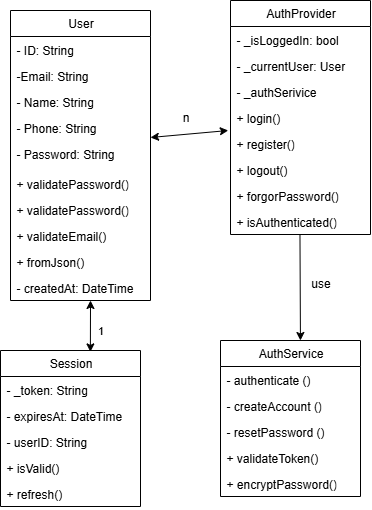

The diagram above was exported from draw.io. Its source (the exported page's mxGraphModel, read from the mxfile embedded in the PNG):
<mxGraphModel dx="533" dy="650" grid="1" gridSize="10" guides="1" tooltips="1" connect="1" arrows="1" fold="1" page="1" pageScale="1" pageWidth="850" pageHeight="1100" math="0" shadow="0">
  <root>
    <mxCell id="0" />
    <mxCell id="1" parent="0" />
    <mxCell id="dG0XWDiisJBTH9XE0r5T-42" value="User" style="swimlane;fontStyle=0;childLayout=stackLayout;horizontal=1;startSize=26;fillColor=none;horizontalStack=0;resizeParent=1;resizeParentMax=0;resizeLast=0;collapsible=1;marginBottom=0;html=1;" vertex="1" parent="1">
      <mxGeometry x="390" y="120" width="140" height="290" as="geometry" />
    </mxCell>
    <mxCell id="dG0XWDiisJBTH9XE0r5T-43" value="- ID: String" style="text;strokeColor=none;fillColor=none;align=left;verticalAlign=top;spacingLeft=4;spacingRight=4;overflow=hidden;rotatable=0;points=[[0,0.5],[1,0.5]];portConstraint=eastwest;whiteSpace=wrap;html=1;" vertex="1" parent="dG0XWDiisJBTH9XE0r5T-42">
      <mxGeometry y="26" width="140" height="26" as="geometry" />
    </mxCell>
    <mxCell id="dG0XWDiisJBTH9XE0r5T-44" value="-Email: String" style="text;strokeColor=none;fillColor=none;align=left;verticalAlign=top;spacingLeft=4;spacingRight=4;overflow=hidden;rotatable=0;points=[[0,0.5],[1,0.5]];portConstraint=eastwest;whiteSpace=wrap;html=1;" vertex="1" parent="dG0XWDiisJBTH9XE0r5T-42">
      <mxGeometry y="52" width="140" height="26" as="geometry" />
    </mxCell>
    <mxCell id="dG0XWDiisJBTH9XE0r5T-45" value="- Name: String" style="text;strokeColor=none;fillColor=none;align=left;verticalAlign=top;spacingLeft=4;spacingRight=4;overflow=hidden;rotatable=0;points=[[0,0.5],[1,0.5]];portConstraint=eastwest;whiteSpace=wrap;html=1;" vertex="1" parent="dG0XWDiisJBTH9XE0r5T-42">
      <mxGeometry y="78" width="140" height="26" as="geometry" />
    </mxCell>
    <mxCell id="dG0XWDiisJBTH9XE0r5T-50" value="- Phone: String" style="text;strokeColor=none;fillColor=none;align=left;verticalAlign=top;spacingLeft=4;spacingRight=4;overflow=hidden;rotatable=0;points=[[0,0.5],[1,0.5]];portConstraint=eastwest;whiteSpace=wrap;html=1;" vertex="1" parent="dG0XWDiisJBTH9XE0r5T-42">
      <mxGeometry y="104" width="140" height="26" as="geometry" />
    </mxCell>
    <mxCell id="dG0XWDiisJBTH9XE0r5T-51" value="- Password: String" style="text;strokeColor=none;fillColor=none;align=left;verticalAlign=top;spacingLeft=4;spacingRight=4;overflow=hidden;rotatable=0;points=[[0,0.5],[1,0.5]];portConstraint=eastwest;whiteSpace=wrap;html=1;" vertex="1" parent="dG0XWDiisJBTH9XE0r5T-42">
      <mxGeometry y="130" width="140" height="30" as="geometry" />
    </mxCell>
    <mxCell id="dG0XWDiisJBTH9XE0r5T-46" value="+ validatePassword()" style="text;strokeColor=none;fillColor=none;align=left;verticalAlign=top;spacingLeft=4;spacingRight=4;overflow=hidden;rotatable=0;points=[[0,0.5],[1,0.5]];portConstraint=eastwest;whiteSpace=wrap;html=1;" vertex="1" parent="dG0XWDiisJBTH9XE0r5T-42">
      <mxGeometry y="160" width="140" height="26" as="geometry" />
    </mxCell>
    <mxCell id="dG0XWDiisJBTH9XE0r5T-52" value="+ validatePassword()" style="text;strokeColor=none;fillColor=none;align=left;verticalAlign=top;spacingLeft=4;spacingRight=4;overflow=hidden;rotatable=0;points=[[0,0.5],[1,0.5]];portConstraint=eastwest;whiteSpace=wrap;html=1;" vertex="1" parent="dG0XWDiisJBTH9XE0r5T-42">
      <mxGeometry y="186" width="140" height="26" as="geometry" />
    </mxCell>
    <mxCell id="dG0XWDiisJBTH9XE0r5T-47" value="+ validateEmail()" style="text;strokeColor=none;fillColor=none;align=left;verticalAlign=top;spacingLeft=4;spacingRight=4;overflow=hidden;rotatable=0;points=[[0,0.5],[1,0.5]];portConstraint=eastwest;whiteSpace=wrap;html=1;" vertex="1" parent="dG0XWDiisJBTH9XE0r5T-42">
      <mxGeometry y="212" width="140" height="26" as="geometry" />
    </mxCell>
    <mxCell id="dG0XWDiisJBTH9XE0r5T-48" value="+ fromJson()" style="text;strokeColor=none;fillColor=none;align=left;verticalAlign=top;spacingLeft=4;spacingRight=4;overflow=hidden;rotatable=0;points=[[0,0.5],[1,0.5]];portConstraint=eastwest;whiteSpace=wrap;html=1;" vertex="1" parent="dG0XWDiisJBTH9XE0r5T-42">
      <mxGeometry y="238" width="140" height="26" as="geometry" />
    </mxCell>
    <mxCell id="dG0XWDiisJBTH9XE0r5T-49" value="- createdAt: DateTime" style="text;strokeColor=none;fillColor=none;align=left;verticalAlign=top;spacingLeft=4;spacingRight=4;overflow=hidden;rotatable=0;points=[[0,0.5],[1,0.5]];portConstraint=eastwest;whiteSpace=wrap;html=1;" vertex="1" parent="dG0XWDiisJBTH9XE0r5T-42">
      <mxGeometry y="264" width="140" height="26" as="geometry" />
    </mxCell>
    <mxCell id="dG0XWDiisJBTH9XE0r5T-53" value="AuthProvider" style="swimlane;fontStyle=0;childLayout=stackLayout;horizontal=1;startSize=26;fillColor=none;horizontalStack=0;resizeParent=1;resizeParentMax=0;resizeLast=0;collapsible=1;marginBottom=0;html=1;" vertex="1" parent="1">
      <mxGeometry x="610" y="110" width="140" height="234" as="geometry" />
    </mxCell>
    <mxCell id="dG0XWDiisJBTH9XE0r5T-54" value="- _isLoggedIn: bool" style="text;strokeColor=none;fillColor=none;align=left;verticalAlign=top;spacingLeft=4;spacingRight=4;overflow=hidden;rotatable=0;points=[[0,0.5],[1,0.5]];portConstraint=eastwest;whiteSpace=wrap;html=1;" vertex="1" parent="dG0XWDiisJBTH9XE0r5T-53">
      <mxGeometry y="26" width="140" height="26" as="geometry" />
    </mxCell>
    <mxCell id="dG0XWDiisJBTH9XE0r5T-55" value="- _currentUser: User" style="text;strokeColor=none;fillColor=none;align=left;verticalAlign=top;spacingLeft=4;spacingRight=4;overflow=hidden;rotatable=0;points=[[0,0.5],[1,0.5]];portConstraint=eastwest;whiteSpace=wrap;html=1;" vertex="1" parent="dG0XWDiisJBTH9XE0r5T-53">
      <mxGeometry y="52" width="140" height="26" as="geometry" />
    </mxCell>
    <mxCell id="dG0XWDiisJBTH9XE0r5T-56" value="- _authSerivice" style="text;strokeColor=none;fillColor=none;align=left;verticalAlign=top;spacingLeft=4;spacingRight=4;overflow=hidden;rotatable=0;points=[[0,0.5],[1,0.5]];portConstraint=eastwest;whiteSpace=wrap;html=1;" vertex="1" parent="dG0XWDiisJBTH9XE0r5T-53">
      <mxGeometry y="78" width="140" height="26" as="geometry" />
    </mxCell>
    <mxCell id="dG0XWDiisJBTH9XE0r5T-59" value="+ login()" style="text;strokeColor=none;fillColor=none;align=left;verticalAlign=top;spacingLeft=4;spacingRight=4;overflow=hidden;rotatable=0;points=[[0,0.5],[1,0.5]];portConstraint=eastwest;whiteSpace=wrap;html=1;" vertex="1" parent="dG0XWDiisJBTH9XE0r5T-53">
      <mxGeometry y="104" width="140" height="26" as="geometry" />
    </mxCell>
    <mxCell id="dG0XWDiisJBTH9XE0r5T-60" value="+ register()" style="text;strokeColor=none;fillColor=none;align=left;verticalAlign=top;spacingLeft=4;spacingRight=4;overflow=hidden;rotatable=0;points=[[0,0.5],[1,0.5]];portConstraint=eastwest;whiteSpace=wrap;html=1;" vertex="1" parent="dG0XWDiisJBTH9XE0r5T-53">
      <mxGeometry y="130" width="140" height="26" as="geometry" />
    </mxCell>
    <mxCell id="dG0XWDiisJBTH9XE0r5T-61" value="+ logout()" style="text;strokeColor=none;fillColor=none;align=left;verticalAlign=top;spacingLeft=4;spacingRight=4;overflow=hidden;rotatable=0;points=[[0,0.5],[1,0.5]];portConstraint=eastwest;whiteSpace=wrap;html=1;" vertex="1" parent="dG0XWDiisJBTH9XE0r5T-53">
      <mxGeometry y="156" width="140" height="26" as="geometry" />
    </mxCell>
    <mxCell id="dG0XWDiisJBTH9XE0r5T-62" value="+ forgorPassword()" style="text;strokeColor=none;fillColor=none;align=left;verticalAlign=top;spacingLeft=4;spacingRight=4;overflow=hidden;rotatable=0;points=[[0,0.5],[1,0.5]];portConstraint=eastwest;whiteSpace=wrap;html=1;" vertex="1" parent="dG0XWDiisJBTH9XE0r5T-53">
      <mxGeometry y="182" width="140" height="26" as="geometry" />
    </mxCell>
    <mxCell id="dG0XWDiisJBTH9XE0r5T-63" value="+ isAuthenticated()" style="text;strokeColor=none;fillColor=none;align=left;verticalAlign=top;spacingLeft=4;spacingRight=4;overflow=hidden;rotatable=0;points=[[0,0.5],[1,0.5]];portConstraint=eastwest;whiteSpace=wrap;html=1;" vertex="1" parent="dG0XWDiisJBTH9XE0r5T-53">
      <mxGeometry y="208" width="140" height="26" as="geometry" />
    </mxCell>
    <mxCell id="dG0XWDiisJBTH9XE0r5T-64" value="Session" style="swimlane;fontStyle=0;childLayout=stackLayout;horizontal=1;startSize=26;fillColor=none;horizontalStack=0;resizeParent=1;resizeParentMax=0;resizeLast=0;collapsible=1;marginBottom=0;html=1;" vertex="1" parent="1">
      <mxGeometry x="380" y="460" width="140" height="156" as="geometry" />
    </mxCell>
    <mxCell id="dG0XWDiisJBTH9XE0r5T-65" value="- _token: String" style="text;strokeColor=none;fillColor=none;align=left;verticalAlign=top;spacingLeft=4;spacingRight=4;overflow=hidden;rotatable=0;points=[[0,0.5],[1,0.5]];portConstraint=eastwest;whiteSpace=wrap;html=1;" vertex="1" parent="dG0XWDiisJBTH9XE0r5T-64">
      <mxGeometry y="26" width="140" height="26" as="geometry" />
    </mxCell>
    <mxCell id="dG0XWDiisJBTH9XE0r5T-66" value="- expiresAt: DateTime" style="text;strokeColor=none;fillColor=none;align=left;verticalAlign=top;spacingLeft=4;spacingRight=4;overflow=hidden;rotatable=0;points=[[0,0.5],[1,0.5]];portConstraint=eastwest;whiteSpace=wrap;html=1;" vertex="1" parent="dG0XWDiisJBTH9XE0r5T-64">
      <mxGeometry y="52" width="140" height="26" as="geometry" />
    </mxCell>
    <mxCell id="dG0XWDiisJBTH9XE0r5T-67" value="- userID: String" style="text;strokeColor=none;fillColor=none;align=left;verticalAlign=top;spacingLeft=4;spacingRight=4;overflow=hidden;rotatable=0;points=[[0,0.5],[1,0.5]];portConstraint=eastwest;whiteSpace=wrap;html=1;" vertex="1" parent="dG0XWDiisJBTH9XE0r5T-64">
      <mxGeometry y="78" width="140" height="26" as="geometry" />
    </mxCell>
    <mxCell id="dG0XWDiisJBTH9XE0r5T-68" value="+ isValid()" style="text;strokeColor=none;fillColor=none;align=left;verticalAlign=top;spacingLeft=4;spacingRight=4;overflow=hidden;rotatable=0;points=[[0,0.5],[1,0.5]];portConstraint=eastwest;whiteSpace=wrap;html=1;" vertex="1" parent="dG0XWDiisJBTH9XE0r5T-64">
      <mxGeometry y="104" width="140" height="26" as="geometry" />
    </mxCell>
    <mxCell id="dG0XWDiisJBTH9XE0r5T-69" value="+ refresh()" style="text;strokeColor=none;fillColor=none;align=left;verticalAlign=top;spacingLeft=4;spacingRight=4;overflow=hidden;rotatable=0;points=[[0,0.5],[1,0.5]];portConstraint=eastwest;whiteSpace=wrap;html=1;" vertex="1" parent="dG0XWDiisJBTH9XE0r5T-64">
      <mxGeometry y="130" width="140" height="26" as="geometry" />
    </mxCell>
    <mxCell id="dG0XWDiisJBTH9XE0r5T-73" value="AuthService" style="swimlane;fontStyle=0;childLayout=stackLayout;horizontal=1;startSize=26;fillColor=none;horizontalStack=0;resizeParent=1;resizeParentMax=0;resizeLast=0;collapsible=1;marginBottom=0;html=1;" vertex="1" parent="1">
      <mxGeometry x="600" y="450" width="140" height="156" as="geometry" />
    </mxCell>
    <mxCell id="dG0XWDiisJBTH9XE0r5T-74" value="- authenticate ()" style="text;strokeColor=none;fillColor=none;align=left;verticalAlign=top;spacingLeft=4;spacingRight=4;overflow=hidden;rotatable=0;points=[[0,0.5],[1,0.5]];portConstraint=eastwest;whiteSpace=wrap;html=1;" vertex="1" parent="dG0XWDiisJBTH9XE0r5T-73">
      <mxGeometry y="26" width="140" height="26" as="geometry" />
    </mxCell>
    <mxCell id="dG0XWDiisJBTH9XE0r5T-75" value="- createAccount ()" style="text;strokeColor=none;fillColor=none;align=left;verticalAlign=top;spacingLeft=4;spacingRight=4;overflow=hidden;rotatable=0;points=[[0,0.5],[1,0.5]];portConstraint=eastwest;whiteSpace=wrap;html=1;" vertex="1" parent="dG0XWDiisJBTH9XE0r5T-73">
      <mxGeometry y="52" width="140" height="26" as="geometry" />
    </mxCell>
    <mxCell id="dG0XWDiisJBTH9XE0r5T-76" value="- resetPassword ()" style="text;strokeColor=none;fillColor=none;align=left;verticalAlign=top;spacingLeft=4;spacingRight=4;overflow=hidden;rotatable=0;points=[[0,0.5],[1,0.5]];portConstraint=eastwest;whiteSpace=wrap;html=1;" vertex="1" parent="dG0XWDiisJBTH9XE0r5T-73">
      <mxGeometry y="78" width="140" height="26" as="geometry" />
    </mxCell>
    <mxCell id="dG0XWDiisJBTH9XE0r5T-77" value="+ validateToken()" style="text;strokeColor=none;fillColor=none;align=left;verticalAlign=top;spacingLeft=4;spacingRight=4;overflow=hidden;rotatable=0;points=[[0,0.5],[1,0.5]];portConstraint=eastwest;whiteSpace=wrap;html=1;" vertex="1" parent="dG0XWDiisJBTH9XE0r5T-73">
      <mxGeometry y="104" width="140" height="26" as="geometry" />
    </mxCell>
    <mxCell id="dG0XWDiisJBTH9XE0r5T-78" value="+ encryptPassword()" style="text;strokeColor=none;fillColor=none;align=left;verticalAlign=top;spacingLeft=4;spacingRight=4;overflow=hidden;rotatable=0;points=[[0,0.5],[1,0.5]];portConstraint=eastwest;whiteSpace=wrap;html=1;" vertex="1" parent="dG0XWDiisJBTH9XE0r5T-73">
      <mxGeometry y="130" width="140" height="26" as="geometry" />
    </mxCell>
    <mxCell id="dG0XWDiisJBTH9XE0r5T-80" value="" style="endArrow=classic;startArrow=classic;html=1;rounded=0;entryX=-0.016;entryY=0.808;entryDx=0;entryDy=0;entryPerimeter=0;" edge="1" parent="1">
      <mxGeometry width="50" height="50" relative="1" as="geometry">
        <mxPoint x="530" y="246.99" as="sourcePoint" />
        <mxPoint x="607.76" y="239.99799999999993" as="targetPoint" />
      </mxGeometry>
    </mxCell>
    <mxCell id="dG0XWDiisJBTH9XE0r5T-82" value="" style="endArrow=classic;html=1;rounded=0;entryX=0.571;entryY=0;entryDx=0;entryDy=0;entryPerimeter=0;" edge="1" parent="1" target="dG0XWDiisJBTH9XE0r5T-73">
      <mxGeometry width="50" height="50" relative="1" as="geometry">
        <mxPoint x="679.47" y="344" as="sourcePoint" />
        <mxPoint x="679.47" y="444" as="targetPoint" />
      </mxGeometry>
    </mxCell>
    <mxCell id="dG0XWDiisJBTH9XE0r5T-83" value="use" style="text;html=1;align=center;verticalAlign=middle;resizable=0;points=[];autosize=1;strokeColor=none;fillColor=none;" vertex="1" parent="1">
      <mxGeometry x="680" y="378" width="40" height="30" as="geometry" />
    </mxCell>
    <mxCell id="dG0XWDiisJBTH9XE0r5T-84" value="" style="endArrow=classic;startArrow=classic;html=1;rounded=0;exitX=0.642;exitY=0.009;exitDx=0;exitDy=0;exitPerimeter=0;" edge="1" parent="1" source="dG0XWDiisJBTH9XE0r5T-64">
      <mxGeometry width="50" height="50" relative="1" as="geometry">
        <mxPoint x="420" y="460" as="sourcePoint" />
        <mxPoint x="470" y="410" as="targetPoint" />
      </mxGeometry>
    </mxCell>
    <mxCell id="dG0XWDiisJBTH9XE0r5T-85" value="1" style="edgeLabel;html=1;align=center;verticalAlign=middle;resizable=0;points=[];" vertex="1" connectable="0" parent="dG0XWDiisJBTH9XE0r5T-84">
      <mxGeometry x="-0.1397" y="-9" relative="1" as="geometry">
        <mxPoint as="offset" />
      </mxGeometry>
    </mxCell>
    <mxCell id="dG0XWDiisJBTH9XE0r5T-86" value="n" style="text;html=1;align=center;verticalAlign=middle;resizable=0;points=[];autosize=1;strokeColor=none;fillColor=none;" vertex="1" parent="1">
      <mxGeometry x="550" y="212" width="30" height="30" as="geometry" />
    </mxCell>
  </root>
</mxGraphModel>